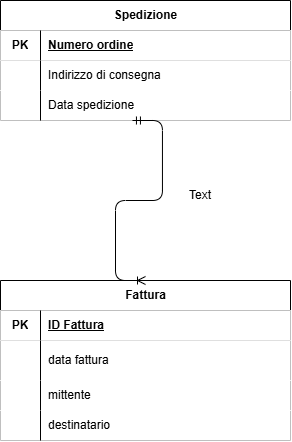

The diagram above was exported from draw.io. Its source (the exported page's mxGraphModel, read from the mxfile embedded in the PNG):
<mxGraphModel dx="571" dy="618" grid="1" gridSize="10" guides="1" tooltips="1" connect="1" arrows="1" fold="1" page="1" pageScale="1" pageWidth="850" pageHeight="1100" math="0" shadow="0">
  <root>
    <mxCell id="0" />
    <mxCell id="1" parent="0" />
    <mxCell id="CD_jsma4WHsFXD8AUwIw-21" parent="1" style="shape=table;startSize=30;container=1;collapsible=1;childLayout=tableLayout;fixedRows=1;rowLines=0;fontStyle=1;align=center;resizeLast=1;html=1;" value="Spedizione" vertex="1">
      <mxGeometry height="120" width="290" x="210" y="30" as="geometry" />
    </mxCell>
    <mxCell id="CD_jsma4WHsFXD8AUwIw-22" parent="CD_jsma4WHsFXD8AUwIw-21" style="shape=tableRow;horizontal=0;startSize=0;swimlaneHead=0;swimlaneBody=0;collapsible=0;dropTarget=0;points=[[0,0.5],[1,0.5]];portConstraint=eastwest;top=0;left=0;right=0;bottom=1;" value="" vertex="1">
      <mxGeometry height="30" width="290" y="30" as="geometry" />
    </mxCell>
    <mxCell id="CD_jsma4WHsFXD8AUwIw-23" parent="CD_jsma4WHsFXD8AUwIw-22" style="shape=partialRectangle;connectable=0;top=0;left=0;bottom=0;right=0;fontStyle=1;overflow=hidden;whiteSpace=wrap;html=1;" value="PK" vertex="1">
      <mxGeometry height="30" width="40" as="geometry">
        <mxRectangle height="30" width="40" as="alternateBounds" />
      </mxGeometry>
    </mxCell>
    <mxCell id="CD_jsma4WHsFXD8AUwIw-24" parent="CD_jsma4WHsFXD8AUwIw-22" style="shape=partialRectangle;connectable=0;top=0;left=0;bottom=0;right=0;align=left;spacingLeft=6;fontStyle=5;overflow=hidden;whiteSpace=wrap;html=1;" value="Numero ordine" vertex="1">
      <mxGeometry height="30" width="250" x="40" as="geometry">
        <mxRectangle height="30" width="250" as="alternateBounds" />
      </mxGeometry>
    </mxCell>
    <mxCell id="CD_jsma4WHsFXD8AUwIw-28" parent="CD_jsma4WHsFXD8AUwIw-21" style="shape=tableRow;horizontal=0;startSize=0;swimlaneHead=0;swimlaneBody=0;collapsible=0;dropTarget=0;points=[[0,0.5],[1,0.5]];portConstraint=eastwest;top=0;left=0;right=0;bottom=0;" value="" vertex="1">
      <mxGeometry height="30" width="290" y="60" as="geometry" />
    </mxCell>
    <mxCell id="CD_jsma4WHsFXD8AUwIw-29" parent="CD_jsma4WHsFXD8AUwIw-28" style="shape=partialRectangle;connectable=0;top=0;left=0;bottom=0;right=0;editable=1;overflow=hidden;whiteSpace=wrap;html=1;" value="" vertex="1">
      <mxGeometry height="30" width="40" as="geometry">
        <mxRectangle height="30" width="40" as="alternateBounds" />
      </mxGeometry>
    </mxCell>
    <mxCell id="CD_jsma4WHsFXD8AUwIw-30" parent="CD_jsma4WHsFXD8AUwIw-28" style="shape=partialRectangle;connectable=0;top=0;left=0;bottom=0;right=0;align=left;spacingLeft=6;overflow=hidden;whiteSpace=wrap;html=1;" value="Indirizzo di consegna" vertex="1">
      <mxGeometry height="30" width="250" x="40" as="geometry">
        <mxRectangle height="30" width="250" as="alternateBounds" />
      </mxGeometry>
    </mxCell>
    <mxCell id="CD_jsma4WHsFXD8AUwIw-31" parent="CD_jsma4WHsFXD8AUwIw-21" style="shape=tableRow;horizontal=0;startSize=0;swimlaneHead=0;swimlaneBody=0;collapsible=0;dropTarget=0;points=[[0,0.5],[1,0.5]];portConstraint=eastwest;top=0;left=0;right=0;bottom=0;" value="" vertex="1">
      <mxGeometry height="30" width="290" y="90" as="geometry" />
    </mxCell>
    <mxCell id="CD_jsma4WHsFXD8AUwIw-32" parent="CD_jsma4WHsFXD8AUwIw-31" style="shape=partialRectangle;connectable=0;top=0;left=0;bottom=0;right=0;editable=1;overflow=hidden;whiteSpace=wrap;html=1;" value="" vertex="1">
      <mxGeometry height="30" width="40" as="geometry">
        <mxRectangle height="30" width="40" as="alternateBounds" />
      </mxGeometry>
    </mxCell>
    <mxCell id="CD_jsma4WHsFXD8AUwIw-33" parent="CD_jsma4WHsFXD8AUwIw-31" style="shape=partialRectangle;connectable=0;top=0;left=0;bottom=0;right=0;align=left;spacingLeft=6;overflow=hidden;whiteSpace=wrap;html=1;" value="Data spedizione" vertex="1">
      <mxGeometry height="30" width="250" x="40" as="geometry">
        <mxRectangle height="30" width="250" as="alternateBounds" />
      </mxGeometry>
    </mxCell>
    <mxCell id="CD_jsma4WHsFXD8AUwIw-43" parent="1" style="shape=table;startSize=30;container=1;collapsible=1;childLayout=tableLayout;fixedRows=1;rowLines=0;fontStyle=1;align=center;resizeLast=1;html=1;" value="Fattura" vertex="1">
      <mxGeometry height="160" width="290" x="210" y="310" as="geometry" />
    </mxCell>
    <mxCell id="CD_jsma4WHsFXD8AUwIw-44" parent="CD_jsma4WHsFXD8AUwIw-43" style="shape=tableRow;horizontal=0;startSize=0;swimlaneHead=0;swimlaneBody=0;collapsible=0;dropTarget=0;points=[[0,0.5],[1,0.5]];portConstraint=eastwest;top=0;left=0;right=0;bottom=1;" value="" vertex="1">
      <mxGeometry height="30" width="290" y="30" as="geometry" />
    </mxCell>
    <mxCell id="CD_jsma4WHsFXD8AUwIw-45" parent="CD_jsma4WHsFXD8AUwIw-44" style="shape=partialRectangle;connectable=0;top=0;left=0;bottom=0;right=0;fontStyle=1;overflow=hidden;whiteSpace=wrap;html=1;" value="PK" vertex="1">
      <mxGeometry height="30" width="40" as="geometry">
        <mxRectangle height="30" width="40" as="alternateBounds" />
      </mxGeometry>
    </mxCell>
    <mxCell id="CD_jsma4WHsFXD8AUwIw-46" parent="CD_jsma4WHsFXD8AUwIw-44" style="shape=partialRectangle;connectable=0;top=0;left=0;bottom=0;right=0;align=left;spacingLeft=6;fontStyle=5;overflow=hidden;whiteSpace=wrap;html=1;" value="ID Fattura" vertex="1">
      <mxGeometry height="30" width="250" x="40" as="geometry">
        <mxRectangle height="30" width="250" as="alternateBounds" />
      </mxGeometry>
    </mxCell>
    <mxCell id="CD_jsma4WHsFXD8AUwIw-47" parent="CD_jsma4WHsFXD8AUwIw-43" style="shape=tableRow;horizontal=0;startSize=0;swimlaneHead=0;swimlaneBody=0;collapsible=0;dropTarget=0;points=[[0,0.5],[1,0.5]];portConstraint=eastwest;top=0;left=0;right=0;bottom=0;" value="" vertex="1">
      <mxGeometry height="40" width="290" y="60" as="geometry" />
    </mxCell>
    <mxCell id="CD_jsma4WHsFXD8AUwIw-48" parent="CD_jsma4WHsFXD8AUwIw-47" style="shape=partialRectangle;connectable=0;top=0;left=0;bottom=0;right=0;editable=1;overflow=hidden;whiteSpace=wrap;html=1;" value="" vertex="1">
      <mxGeometry height="40" width="40" as="geometry">
        <mxRectangle height="40" width="40" as="alternateBounds" />
      </mxGeometry>
    </mxCell>
    <mxCell id="CD_jsma4WHsFXD8AUwIw-49" parent="CD_jsma4WHsFXD8AUwIw-47" style="shape=partialRectangle;connectable=0;top=0;left=0;bottom=0;right=0;align=left;spacingLeft=6;overflow=hidden;whiteSpace=wrap;html=1;" value="data fattura" vertex="1">
      <mxGeometry height="40" width="250" x="40" as="geometry">
        <mxRectangle height="40" width="250" as="alternateBounds" />
      </mxGeometry>
    </mxCell>
    <mxCell id="CD_jsma4WHsFXD8AUwIw-50" parent="CD_jsma4WHsFXD8AUwIw-43" style="shape=tableRow;horizontal=0;startSize=0;swimlaneHead=0;swimlaneBody=0;collapsible=0;dropTarget=0;points=[[0,0.5],[1,0.5]];portConstraint=eastwest;top=0;left=0;right=0;bottom=0;" value="" vertex="1">
      <mxGeometry height="30" width="290" y="100" as="geometry" />
    </mxCell>
    <mxCell id="CD_jsma4WHsFXD8AUwIw-51" parent="CD_jsma4WHsFXD8AUwIw-50" style="shape=partialRectangle;connectable=0;top=0;left=0;bottom=0;right=0;editable=1;overflow=hidden;whiteSpace=wrap;html=1;" value="" vertex="1">
      <mxGeometry height="30" width="40" as="geometry">
        <mxRectangle height="30" width="40" as="alternateBounds" />
      </mxGeometry>
    </mxCell>
    <mxCell id="CD_jsma4WHsFXD8AUwIw-52" parent="CD_jsma4WHsFXD8AUwIw-50" style="shape=partialRectangle;connectable=0;top=0;left=0;bottom=0;right=0;align=left;spacingLeft=6;overflow=hidden;whiteSpace=wrap;html=1;" value="mittente" vertex="1">
      <mxGeometry height="30" width="250" x="40" as="geometry">
        <mxRectangle height="30" width="250" as="alternateBounds" />
      </mxGeometry>
    </mxCell>
    <mxCell id="CD_jsma4WHsFXD8AUwIw-53" parent="CD_jsma4WHsFXD8AUwIw-43" style="shape=tableRow;horizontal=0;startSize=0;swimlaneHead=0;swimlaneBody=0;collapsible=0;dropTarget=0;points=[[0,0.5],[1,0.5]];portConstraint=eastwest;top=0;left=0;right=0;bottom=0;" value="" vertex="1">
      <mxGeometry height="30" width="290" y="130" as="geometry" />
    </mxCell>
    <mxCell id="CD_jsma4WHsFXD8AUwIw-54" parent="CD_jsma4WHsFXD8AUwIw-53" style="shape=partialRectangle;connectable=0;top=0;left=0;bottom=0;right=0;editable=1;overflow=hidden;whiteSpace=wrap;html=1;" value="" vertex="1">
      <mxGeometry height="30" width="40" as="geometry">
        <mxRectangle height="30" width="40" as="alternateBounds" />
      </mxGeometry>
    </mxCell>
    <mxCell id="CD_jsma4WHsFXD8AUwIw-55" parent="CD_jsma4WHsFXD8AUwIw-53" style="shape=partialRectangle;connectable=0;top=0;left=0;bottom=0;right=0;align=left;spacingLeft=6;overflow=hidden;whiteSpace=wrap;html=1;" value="destinatario" vertex="1">
      <mxGeometry height="30" width="250" x="40" as="geometry">
        <mxRectangle height="30" width="250" as="alternateBounds" />
      </mxGeometry>
    </mxCell>
    <mxCell id="CD_jsma4WHsFXD8AUwIw-73" edge="1" parent="1" source="CD_jsma4WHsFXD8AUwIw-31" style="edgeStyle=entityRelationEdgeStyle;fontSize=12;html=1;endArrow=ERoneToMany;startArrow=ERmandOne;exitX=0.455;exitY=1;exitDx=0;exitDy=0;exitPerimeter=0;entryX=0.5;entryY=0;entryDx=0;entryDy=0;" target="CD_jsma4WHsFXD8AUwIw-43" value="">
      <mxGeometry height="100" relative="1" width="100" x="0.8433" as="geometry">
        <mxPoint x="260" y="160" as="sourcePoint" />
        <mxPoint x="250" y="270" as="targetPoint" />
      </mxGeometry>
    </mxCell>
    <mxCell id="cBcQpWXwZLqbmLifC7Rx-1" parent="1" style="text;html=1;whiteSpace=wrap;strokeColor=none;fillColor=none;align=center;verticalAlign=middle;rounded=0;" value="Text" vertex="1">
      <mxGeometry height="30" width="60" x="380" y="210" as="geometry" />
    </mxCell>
  </root>
</mxGraphModel>